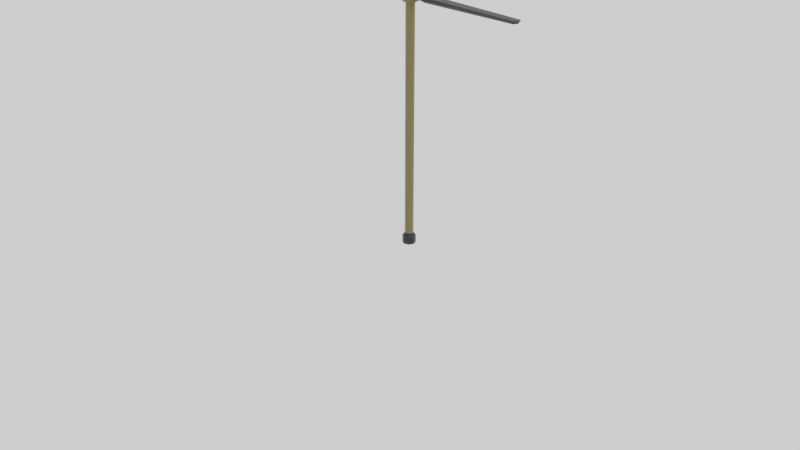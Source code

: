 # Source: Trap_02.blend  (saved by Blender 2.80.55; exported with 4.5.12 LTS)
import bpy
from mathutils import Matrix  # noqa: F401  (used for matrix-valued properties, if any)

bpy.ops.wm.read_factory_settings(use_empty=True)
scene = bpy.context.scene
scene.name = 'Scene'

# ---- collections
col_collection_1 = bpy.data.collections.new('Collection 1'); scene.collection.children.link(col_collection_1)
col_collection_2 = bpy.data.collections.new('Collection 2'); scene.collection.children.link(col_collection_2)

# ---- materials (node trees are filled in below, after node groups)
mat_trap_02_stick_mat = bpy.data.materials.new('Trap_02_Stick_Mat')
mat_trap_02_stick_mat.alpha_threshold = 0.0
mat_trap_02_stick_mat.use_transparent_shadow = False
mat_trap_02_stick_mat.roughness = 0.5
mat_trap_02_stick_mat.line_color = (0.0, 0.0, 0.0, 1.0)
mat_trap_02_blade_mat = bpy.data.materials.new('Trap_02_Blade_Mat')
mat_trap_02_blade_mat.alpha_threshold = 0.0
mat_trap_02_blade_mat.use_transparent_shadow = False
mat_trap_02_blade_mat.roughness = 0.5
mat_trap_02_blade_mat.line_color = (0.0, 0.0, 0.0, 1.0)

# ---- material node trees
mat_trap_02_stick_mat.use_nodes = True; mat_trap_02_stick_mat.node_tree.nodes.clear()
_N = mat_trap_02_stick_mat.node_tree.nodes; _L = mat_trap_02_stick_mat.node_tree.links
n0 = _N.new('ShaderNodeOutputMaterial'); n0.name = 'Material Output'; n0.location = (300, 300)
n1 = _N.new('ShaderNodeBsdfPrincipled'); n1.name = 'Principled BSDF'; n1.location = (10, 300)
n1.distribution = 'GGX'
n1.subsurface_method = 'BURLEY'
n1.inputs[0].default_value = (0.1424, 0.1176, 0.03633, 1.0)
n1.inputs[3].default_value = 1.45
_L.new(n1.outputs[0], n0.inputs[0])
n0.is_active_output = True
mat_trap_02_blade_mat.use_nodes = True; mat_trap_02_blade_mat.node_tree.nodes.clear()
_N = mat_trap_02_blade_mat.node_tree.nodes; _L = mat_trap_02_blade_mat.node_tree.links
n0 = _N.new('ShaderNodeOutputMaterial'); n0.name = 'Material Output'; n0.location = (300, 300)
n1 = _N.new('ShaderNodeBsdfPrincipled'); n1.name = 'Principled BSDF'; n1.location = (10, 300)
n1.distribution = 'GGX'
n1.subsurface_method = 'BURLEY'
n1.inputs[0].default_value = (0.00807, 0.00807, 0.00807, 1.0)
n1.inputs[3].default_value = 1.45
_L.new(n1.outputs[0], n0.inputs[0])
n0.is_active_output = True

# ---- world
world_world = bpy.data.worlds.new('World'); scene.world = world_world
world_world.use_nodes = True; world_world.node_tree.nodes.clear()
_N = world_world.node_tree.nodes; _L = world_world.node_tree.links
n0 = _N.new('ShaderNodeOutputWorld'); n0.name = 'World Output'; n0.location = (300, 300)
n1 = _N.new('ShaderNodeBackground'); n1.name = 'Background'; n1.location = (10, 300)
n1.inputs[0].default_value = (1.0, 1.0, 1.0, 1.0)
_L.new(n1.outputs[0], n0.inputs[0])
n0.is_active_output = True
world_world.color = (0.05088, 0.05088, 0.05088)
world_world.use_sun_shadow = False
world_world.sun_shadow_jitter_overblur = 0.0
world_world.light_settings.ao_factor = 0.1

# ---- cameras
cam_camera = bpy.data.cameras.new('Camera')
cam_camera.clip_start = 0.05
cam_camera.clip_end = 2000.0
cam_camera.lens = 35.0
cam_camera.sensor_width = 32.0
cam_camera.sensor_height = 18.0
cam_camera.ortho_scale = 7.314
cam_camera.dof.focus_distance = 0.0
cam_camera.dof.aperture_fstop = 128.0

# ---- lights
light_lamp = bpy.data.lights.new('Lamp', 'SUN')
light_lamp.transmission_factor = 0.0
light_lamp.cutoff_distance = 30.0
light_lamp.angle = 0.1993
light_lamp.energy = 1.0
light_lamp.shadow_buffer_clip_start = 1.001
light_lamp.shadow_soft_size = 0.1
light_lamp.shadow_cascade_max_distance = 1000.0

# ---- meshes
me_trap_02_stick = bpy.data.meshes.new('Trap_02_Stick')
me_trap_02_stick.from_pydata([(0.0, 0.1504, -0.0625), (0.04419, 0.1504, -0.04419), (0.0625, 0.1504, -3.844e-09), (0.04419, 0.1504, 0.04419), (-5.464e-09, 0.1504, 0.0625), (-0.04419, 0.1504, 0.04419), (-0.0625, 0.1504, -7.322e-09), (-0.04419, 0.1504, -0.04419), (0.05044, 0.1442, -0.05044), (0.07133, 0.1442, -3.388e-09), (0.05044, 0.1442, 0.05044), (-6.19e-09, 0.1442, 0.07133), (-0.05044, 0.1442, 0.05044), (-0.07133, 0.1442, -7.047e-09), (-0.05044, 0.1442, -0.05044), (-1.814e-10, 0.1442, -0.07133), (0.05044, 0.1236, -0.05044), (0.07133, 0.1236, -2.463e-09), (0.05044, 0.1236, 0.05044), (-6.19e-09, 0.1236, 0.07133), (-0.05044, 0.1236, 0.05044), (-0.07133, 0.1236, -6.149e-09), (-0.05044, 0.1236, -0.05044), (-1.814e-10, 0.1236, -0.07133), (-1.272e-09, -0.009379, -0.09788), (0.06921, -0.009379, -0.06921), (0.06921, 0.1062, -0.06921), (0.09788, -0.009379, 4.05e-09), (0.09788, 0.1062, -1.702e-09), (0.06921, -0.009379, 0.06921), (0.06921, 0.1062, 0.06921), (-7.825e-09, -0.009379, 0.09788), (-8.37e-09, 0.1062, 0.09788), (-0.06921, -0.009379, 0.06921), (-0.06921, 0.1062, 0.06921), (-0.09788, -0.009379, 7.547e-10), (-0.09788, 0.1062, -5.388e-09), (-0.06921, -0.009379, -0.06921), (-0.06921, 0.1062, -0.06921), (-7.265e-10, 0.1062, -0.09788), (1.837e-08, 3.791, -0.0625), (-0.04419, 3.791, -0.04419), (-0.0625, 3.791, -1.63e-07), (-0.04419, 3.791, 0.04419), (2.383e-08, 3.791, 0.0625), (0.04419, 3.791, 0.04419), (0.0625, 3.791, -1.665e-07), (0.04419, 3.791, -0.04419), (-0.05044, 3.797, -0.05044), (-0.07133, 3.797, -1.631e-07), (-0.05044, 3.797, 0.05044), (2.511e-08, 3.797, 0.07133), (0.05044, 3.797, 0.05044), (0.07133, 3.797, -1.667e-07), (0.05044, 3.797, -0.05044), (1.91e-08, 3.797, -0.07133), (-0.05044, 3.818, -0.05044), (-0.07133, 3.818, -1.639e-07), (-0.05044, 3.818, 0.05044), (2.691e-08, 3.818, 0.07133), (0.05044, 3.818, 0.05044), (0.07133, 3.818, -1.676e-07), (0.05044, 3.818, -0.05044), (2.09e-08, 3.818, -0.07133), (3.361e-08, 3.951, -0.09788), (-0.06921, 3.951, -0.06921), (-0.06921, 3.835, -0.06921), (-0.09788, 3.951, -1.691e-07), (-0.09788, 3.835, -1.647e-07), (-0.06921, 3.951, 0.06921), (-0.06921, 3.835, 0.06921), (4.017e-08, 3.951, 0.09788), (3.061e-08, 3.835, 0.09788), (0.06921, 3.951, 0.06921), (0.06921, 3.835, 0.06921), (0.09788, 3.951, -1.724e-07), (0.09788, 3.835, -1.684e-07), (0.06921, 3.951, -0.06921), (0.06921, 3.835, -0.06921), (2.296e-08, 3.835, -0.09788)], [], [(0, 1, 8, 15), (1, 2, 9, 8), (2, 3, 10, 9), (3, 4, 11, 10), (22, 14, 15, 23), (21, 13, 14, 22), (20, 12, 13, 21), (19, 11, 12, 20), (18, 10, 11, 19), (17, 9, 10, 18), (16, 8, 9, 17), (23, 15, 8, 16), (7, 0, 15, 14), (6, 7, 14, 13), (5, 6, 13, 12), (4, 5, 12, 11), (18, 19, 32, 30), (17, 18, 30, 28), (16, 17, 28, 26), (23, 16, 26, 39), (24, 39, 26, 25), (25, 26, 28, 27), (27, 28, 30, 29), (29, 30, 32, 31), (31, 32, 34, 33), (33, 34, 36, 35), (35, 36, 38, 37), (37, 38, 39, 24), (19, 20, 34, 32), (20, 21, 36, 34), (21, 22, 38, 36), (22, 23, 39, 38), (42, 6, 5, 43), (43, 5, 4, 44), (44, 4, 3, 45), (40, 41, 48, 55), (41, 42, 49, 48), (42, 43, 50, 49), (43, 44, 51, 50), (62, 54, 55, 63), (61, 53, 54, 62), (60, 52, 53, 61), (59, 51, 52, 60), (58, 50, 51, 59), (57, 49, 50, 58), (56, 48, 49, 57), (63, 55, 48, 56), (47, 40, 55, 54), (46, 47, 54, 53), (45, 46, 53, 52), (44, 45, 52, 51), (58, 59, 72, 70), (57, 58, 70, 68), (56, 57, 68, 66), (63, 56, 66, 79), (64, 79, 66, 65), (65, 66, 68, 67), (67, 68, 70, 69), (69, 70, 72, 71), (71, 72, 74, 73), (73, 74, 76, 75), (75, 76, 78, 77), (77, 78, 79, 64), (59, 60, 74, 72), (60, 61, 76, 74), (61, 62, 78, 76), (62, 63, 79, 78), (7, 41, 40, 0), (0, 40, 47, 1), (41, 7, 6, 42), (2, 46, 45, 3), (1, 47, 46, 2)])
me_trap_02_stick.polygons.foreach_set('material_index', [1, 1, 1, 1, 1, 1, 1, 1, 1, 1, 1, 1, 1, 1, 1, 1, 1, 1, 1, 1, 1, 1, 1, 1, 1, 1, 1, 1, 1, 1, 1, 1, 0, 0, 0, 1, 1, 1, 1, 1, 1, 1, 1, 1, 1, 1, 1, 1, 1, 1, 1, 1, 1, 1, 1, 1, 1, 1, 1, 1, 1, 1, 1, 1, 1, 1, 1, 0, 0, 0, 0, 0])
_uv = me_trap_02_stick.uv_layers.new(name='UVMap')
_uv.uv.foreach_set('vector', [0.08107, 0.04644, 0.06569, 0.0468, 0.06555, 0.04354, 0.0812, 0.04328, 0.06569, 0.0468, 0.05003, 0.04858, 0.04953, 0.04526, 0.06555, 0.04354, 0.05003, 0.04858, 0.03434, 0.05236, 0.03329, 0.049, 0.04953, 0.04526, 0.03434, 0.05236, 0.01974, 0.05841, 0.01731, 0.0556, 0.03329, 0.049, 0.09692, 0.03849, 0.09628, 0.04416, 0.0812, 0.04328, 0.08142, 0.03732, 0.1116, 0.04071, 0.1105, 0.04596, 0.09628, 0.04416, 0.09692, 0.03849, 0.1251, 0.04408, 0.1235, 0.0487, 0.1105, 0.04596, 0.1116, 0.04071, 0.1371, 0.04919, 0.1356, 0.05321, 0.1235, 0.0487, 0.1251, 0.04408, 0.03124, 0.04251, 0.03329, 0.049, 0.01731, 0.0556, 0.01479, 0.04921, 0.04851, 0.03888, 0.04953, 0.04526, 0.03329, 0.049, 0.03124, 0.04251, 0.06525, 0.03734, 0.06555, 0.04354, 0.04953, 0.04526, 0.04851, 0.03888, 0.08142, 0.03732, 0.0812, 0.04328, 0.06555, 0.04354, 0.06525, 0.03734, 0.09594, 0.04717, 0.08107, 0.04644, 0.0812, 0.04328, 0.09628, 0.04416, 0.11, 0.04875, 0.09594, 0.04717, 0.09628, 0.04416, 0.1105, 0.04596, 0.1228, 0.05112, 0.11, 0.04875, 0.1105, 0.04596, 0.1235, 0.0487, 0.1342, 0.05503, 0.1228, 0.05112, 0.1235, 0.0487, 0.1356, 0.05321, 0.03124, 0.04251, 0.01479, 0.04921, 0.008148, 0.04103, 0.02881, 0.03332, 0.04851, 0.03888, 0.03124, 0.04251, 0.02881, 0.03332, 0.04769, 0.03004, 0.06525, 0.03734, 0.04851, 0.03888, 0.04769, 0.03004, 0.06539, 0.0289, 0.08142, 0.03732, 0.06525, 0.03734, 0.06539, 0.0289, 0.08226, 0.02928, 0.08574, 0.002547, 0.08226, 0.02928, 0.06539, 0.0289, 0.06655, 0.0005327, 0.06655, 0.0005327, 0.06539, 0.0289, 0.04769, 0.03004, 0.04592, 3.886e-05, 0.04592, 3.886e-05, 0.04769, 0.03004, 0.02881, 0.03332, 0.02362, 0.0017, 0.02362, 0.0017, 0.02881, 0.03332, 0.008148, 0.04103, 3.886e-05, 0.006236, 0.1511, 0.02245, 0.1414, 0.0447, 0.1277, 0.03797, 0.1367, 0.01618, 0.1367, 0.01618, 0.1277, 0.03797, 0.1135, 0.03373, 0.1208, 0.01038, 0.1208, 0.01038, 0.1135, 0.03373, 0.09833, 0.03092, 0.1038, 0.005829, 0.1038, 0.005829, 0.09833, 0.03092, 0.08226, 0.02928, 0.08574, 0.002547, 0.1371, 0.04919, 0.1251, 0.04408, 0.1277, 0.03797, 0.1414, 0.0447, 0.1251, 0.04408, 0.1116, 0.04071, 0.1135, 0.03373, 0.1277, 0.03797, 0.1116, 0.04071, 0.09692, 0.03849, 0.09833, 0.03092, 0.1135, 0.03373, 0.09692, 0.03849, 0.08142, 0.03732, 0.08226, 0.02928, 0.09833, 0.03092, 0.1011, 0.9514, 0.11, 0.04875, 0.1228, 0.05112, 0.1168, 0.9476, 0.1168, 0.9476, 0.1228, 0.05112, 0.1342, 0.05503, 0.1314, 0.9416, 0.01687, 0.945, 0.01974, 0.05841, 0.03434, 0.05236, 0.02833, 0.9489, 0.07004, 0.9536, 0.08542, 0.9532, 0.08556, 0.9565, 0.06991, 0.9567, 0.08542, 0.9532, 0.1011, 0.9514, 0.1016, 0.9547, 0.08556, 0.9565, 0.1011, 0.9514, 0.1168, 0.9476, 0.1178, 0.951, 0.1016, 0.9547, 0.1168, 0.9476, 0.1314, 0.9416, 0.1338, 0.9444, 0.1178, 0.951, 0.05419, 0.9615, 0.05483, 0.9558, 0.06991, 0.9567, 0.06969, 0.9627, 0.03954, 0.9593, 0.04058, 0.954, 0.05483, 0.9558, 0.05419, 0.9615, 0.02606, 0.9559, 0.02758, 0.9513, 0.04058, 0.954, 0.03954, 0.9593, 0.01405, 0.9508, 0.01552, 0.9468, 0.02758, 0.9513, 0.02606, 0.9559, 0.1199, 0.9575, 0.1178, 0.951, 0.1338, 0.9444, 0.1363, 0.9508, 0.1026, 0.9611, 0.1016, 0.9547, 0.1178, 0.951, 0.1199, 0.9575, 0.08586, 0.9627, 0.08556, 0.9565, 0.1016, 0.9547, 0.1026, 0.9611, 0.06969, 0.9627, 0.06991, 0.9567, 0.08556, 0.9565, 0.08586, 0.9627, 0.05517, 0.9528, 0.07004, 0.9536, 0.06991, 0.9567, 0.05483, 0.9558, 0.0411, 0.9513, 0.05517, 0.9528, 0.05483, 0.9558, 0.04058, 0.954, 0.02833, 0.9489, 0.0411, 0.9513, 0.04058, 0.954, 0.02758, 0.9513, 0.01687, 0.945, 0.02833, 0.9489, 0.02758, 0.9513, 0.01552, 0.9468, 0.1199, 0.9575, 0.1363, 0.9508, 0.143, 0.959, 0.1223, 0.9667, 0.1026, 0.9611, 0.1199, 0.9575, 0.1223, 0.9667, 0.1034, 0.97, 0.08586, 0.9627, 0.1026, 0.9611, 0.1034, 0.97, 0.08572, 0.9711, 0.06969, 0.9627, 0.08586, 0.9627, 0.08572, 0.9711, 0.06886, 0.9707, 0.06537, 0.9975, 0.06886, 0.9707, 0.08572, 0.9711, 0.08456, 0.9995, 0.08456, 0.9995, 0.08572, 0.9711, 0.1034, 0.97, 0.1052, 1.0, 0.1052, 1.0, 0.1034, 0.97, 0.1223, 0.9667, 0.1275, 0.9983, 0.1275, 0.9983, 0.1223, 0.9667, 0.143, 0.959, 0.1511, 0.9938, 3.904e-05, 0.9775, 0.009711, 0.9553, 0.02346, 0.962, 0.01445, 0.9838, 0.01445, 0.9838, 0.02346, 0.962, 0.0376, 0.9663, 0.03033, 0.9896, 0.03033, 0.9896, 0.0376, 0.9663, 0.05279, 0.9691, 0.04733, 0.9942, 0.04733, 0.9942, 0.05279, 0.9691, 0.06886, 0.9707, 0.06537, 0.9975, 0.01405, 0.9508, 0.02606, 0.9559, 0.02346, 0.962, 0.009711, 0.9553, 0.02606, 0.9559, 0.03954, 0.9593, 0.0376, 0.9663, 0.02346, 0.962, 0.03954, 0.9593, 0.05419, 0.9615, 0.05279, 0.9691, 0.0376, 0.9663, 0.05419, 0.9615, 0.06969, 0.9627, 0.06886, 0.9707, 0.05279, 0.9691, 0.09594, 0.04717, 0.08542, 0.9532, 0.07004, 0.9536, 0.08107, 0.04644, 0.08107, 0.04644, 0.07004, 0.9536, 0.05517, 0.9528, 0.06569, 0.0468, 0.08542, 0.9532, 0.09594, 0.04717, 0.11, 0.04875, 0.1011, 0.9514, 0.05003, 0.04858, 0.0411, 0.9513, 0.02833, 0.9489, 0.03434, 0.05236, 0.06569, 0.0468, 0.05517, 0.9528, 0.0411, 0.9513, 0.05003, 0.04858])
me_trap_02_stick.materials.append(mat_trap_02_stick_mat)
me_trap_02_stick.materials.append(mat_trap_02_blade_mat)
me_trap_02_stick.use_remesh_preserve_volume = False
me_trap_02_stick.use_remesh_preserve_attributes = False
me_trap_02_stick.use_mirror_vertex_groups = False
me_trap_02_stick.update()
me_trap_02_blade = bpy.data.meshes.new('Trap_02_Blade')
me_trap_02_blade.from_pydata([(1.786e-09, 0.06363, -0.1061), (0.075, 0.06363, -0.075), (0.1061, 0.06363, 3.466e-09), (0.075, 0.06363, 0.075), (-7.486e-09, 0.06363, 0.1061), (-0.075, 0.06363, 0.075), (-0.1061, 0.06363, -2.435e-09), (-0.075, 0.06363, -0.075), (1.786e-09, -0.06363, -0.1061), (0.075, -0.06363, -0.075), (0.1061, -0.06363, 9.028e-09), (0.075, -0.06363, 0.075), (-7.486e-09, -0.06363, 0.1061), (-0.075, -0.06363, 0.075), (-0.1061, -0.06363, 3.127e-09), (-0.075, -0.06363, -0.075), (-0.075, -0.01477, 0.075), (-0.075, -0.01477, -0.075), (-7.486e-09, -0.01477, 0.1061), (-0.1061, -0.01477, 9.916e-10), (1.786e-09, -0.01477, -0.1061), (1.801, -0.006709, 0.0578), (1.801, 0.03163, 0.0578), (1.801, -0.006709, -0.0578), (1.801, 0.03163, -0.0578), (1.832, 0.03163, 6.446e-08), (1.832, -0.006709, 6.613e-08), (0.3347, -0.01997, 8.83e-09), (0.3347, -0.02015, -0.075), (-0.075, 0.01246, -0.075), (-0.075, 0.01246, 0.075), (0.075, 0.01246, 0.075), (0.075, 0.01246, -0.075), (1.786e-09, 0.01246, -0.1061), (-0.1061, 0.01246, -1.985e-10), (-7.486e-09, 0.01246, 0.1061), (1.801, 0.01246, 0.08745), (1.801, 0.01246, -0.08745), (1.85, 0.01246, 6.529e-08), (0.3347, 0.01246, 0.1135), (0.3347, 0.01246, -0.1135), (0.3347, -0.02015, 0.075), (0.3347, 0.04507, -0.075), (0.3347, 0.04507, 0.075), (0.3347, 0.04507, 5.207e-09), (-0.075, 0.03465, -0.075), (-0.075, 0.03465, 0.075), (1.786e-09, 0.03465, -0.1061), (-0.1061, 0.03465, -1.168e-09), (-7.486e-09, 0.03465, 0.1061), (0.2676, 0.03465, 5.662e-09), (0.075, 0.03465, -0.075), (0.075, 0.03465, 0.075), (0.1061, 0.03465, 5.662e-09), (0.1061, -0.01477, 7.823e-09), (0.075, -0.01477, 0.075), (0.2676, -0.01477, 7.823e-09), (0.075, -0.01477, -0.075), (0.08276, 0.06363, 0.05625), (-0.09829, 0.06363, -0.01875), (0.08276, -0.06363, 0.05625), (-0.09829, -0.06363, -0.01875), (-0.09829, 0.01246, -0.01875), (-0.09829, 0.03465, -0.01875), (-0.09829, -0.01477, -0.01875), (0.2985, -0.01477, 0.05625), (0.08276, 0.06363, -0.05625), (-0.01875, 0.06363, -0.09829), (0.08276, -0.06363, -0.05625), (-0.01875, -0.06363, -0.09829), (-0.01875, 0.01246, -0.09829), (-0.01875, 0.03465, -0.09829), (0.08276, 0.03465, -0.05625), (-0.01875, -0.01477, -0.09829), (0.08276, 0.01246, -0.05625), (0.08276, -0.01477, -0.05625), (0.2985, 0.01246, -0.05625), (0.2985, 0.03465, -0.05625), (0.2985, -0.01477, -0.05625), (0.08276, 0.01246, 0.05625), (0.08276, 0.03465, 0.05625), (0.08276, -0.01477, 0.05625), (0.2985, 0.01246, 0.05625), (0.2985, 0.03465, 0.05625)], [], [(3, 6, 5, 4), (58, 59, 6, 3), (66, 67, 7, 2), (73, 20, 8, 69), (16, 19, 14, 13), (55, 18, 12, 11), (75, 54, 10, 68), (64, 17, 15, 61), (18, 16, 13, 12), (81, 55, 11, 60), (11, 12, 13, 14), (60, 11, 14, 61), (68, 10, 15, 69), (58, 80, 53, 2), (5, 46, 49, 4), (59, 63, 48, 6), (66, 72, 51, 1), (4, 49, 52, 3), (6, 48, 46, 5), (67, 71, 45, 7), (52, 31, 79, 80), (28, 27, 56, 78), (41, 39, 82, 65), (44, 50, 83, 43), (38, 36, 21, 26), (41, 27, 26, 21), (40, 42, 24, 37), (31, 35, 18, 55), (1, 51, 47, 0), (39, 41, 21, 36), (42, 40, 76, 77), (43, 39, 36, 22), (71, 47, 33, 70), (46, 48, 34, 30), (52, 49, 35, 31), (63, 45, 29, 62), (49, 46, 30, 35), (47, 51, 32, 33), (31, 55, 81, 79), (83, 50, 53, 80), (78, 56, 54, 75), (75, 74, 76, 78), (74, 72, 77, 76), (30, 34, 19, 16), (42, 77, 50, 44), (41, 65, 56, 27), (42, 44, 25, 24), (70, 33, 20, 73), (28, 40, 37, 23), (37, 38, 26, 23), (24, 25, 38, 37), (62, 29, 17, 64), (35, 30, 16, 18), (33, 32, 57, 20), (20, 57, 9, 8), (34, 62, 64, 19), (44, 43, 22, 25), (56, 65, 81, 54), (32, 51, 72, 74), (48, 63, 62, 34), (7, 45, 63, 59), (3, 52, 80, 58), (10, 60, 61, 15), (54, 81, 60, 10), (19, 64, 61, 14), (2, 7, 59, 58), (29, 70, 73, 17), (22, 36, 38, 25), (50, 77, 72, 53), (57, 32, 74, 75), (45, 71, 70, 29), (0, 47, 71, 67), (2, 53, 72, 66), (9, 68, 69, 8), (57, 75, 68, 9), (17, 73, 69, 15), (1, 0, 67, 66), (79, 81, 65, 82), (80, 79, 82, 83), (40, 28, 78, 76), (39, 43, 83, 82), (27, 28, 23, 26)])
me_trap_02_blade.polygons.foreach_set('material_index', [1, 1, 1, 1, 1, 1, 1, 1, 1, 1, 1, 1, 1, 1, 1, 1, 1, 1, 1, 1, 1, 0, 0, 0, 0, 0, 0, 1, 1, 0, 0, 0, 1, 1, 1, 1, 1, 1, 1, 1, 1, 1, 1, 1, 0, 0, 0, 1, 0, 0, 0, 1, 1, 1, 1, 1, 0, 1, 1, 1, 1, 1, 1, 1, 1, 1, 1, 0, 1, 1, 1, 1, 1, 1, 1, 1, 1, 1, 1, 0, 0, 0])
_uv = me_trap_02_blade.uv_layers.new(name='UVMap')
_uv.uv.foreach_set('vector', [0.29, 0.2203, 0.3662, 0.1441, 0.3662, 0.1887, 0.3346, 0.2203, 0.2822, 0.2124, 0.3583, 0.1362, 0.3662, 0.1441, 0.29, 0.2203, 0.2585, 0.1552, 0.3012, 0.1126, 0.3346, 0.1126, 0.2585, 0.1887, 0.301, 0.2762, 0.301, 0.2673, 0.3279, 0.2673, 0.3279, 0.2762, 0.3731, 0.3755, 0.3731, 0.346, 0.4, 0.346, 0.3999, 0.3755, 0.2848, 0.3051, 0.2848, 0.3405, 0.258, 0.3405, 0.258, 0.3051, 0.3568, 0.2309, 0.3568, 0.2546, 0.33, 0.2546, 0.33, 0.2309, 0.3731, 0.3349, 0.3731, 0.3015, 0.4, 0.3015, 0.4, 0.3348, 0.2848, 0.3405, 0.2848, 0.3847, 0.258, 0.3847, 0.258, 0.3405, 0.3568, 0.288, 0.3568, 0.2992, 0.33, 0.2992, 0.33, 0.288, 0.3347, 0.1093, 0.2901, 0.1093, 0.2585, 0.07778, 0.2585, 0.03317, 0.3426, 0.1014, 0.3347, 0.1093, 0.2585, 0.03317, 0.2664, 0.02528, 0.3662, 0.04431, 0.3662, 0.07777, 0.2901, 0.001621, 0.3235, 0.001617, 0.3999, 0.288, 0.384, 0.288, 0.384, 0.2546, 0.3999, 0.2546, 0.3279, 0.3847, 0.312, 0.3847, 0.312, 0.3405, 0.3279, 0.3405, 0.3301, 0.3349, 0.346, 0.3349, 0.346, 0.346, 0.3301, 0.346, 0.3999, 0.2309, 0.384, 0.2309, 0.384, 0.223, 0.3999, 0.223, 0.3279, 0.3405, 0.312, 0.3405, 0.312, 0.3051, 0.3279, 0.3051, 0.3301, 0.346, 0.346, 0.346, 0.3459, 0.3755, 0.33, 0.3755, 0.258, 0.2762, 0.2739, 0.2762, 0.2739, 0.3027, 0.258, 0.3027, 0.384, 0.2992, 0.3718, 0.2992, 0.3718, 0.288, 0.384, 0.288, 0.02301, 0.8469, 0.06423, 0.8469, 0.06423, 0.8839, 0.03331, 0.8669, 0.3684, 0.007614, 0.3863, 0.002128, 0.3863, 0.02951, 0.3713, 0.02951, 0.1927, 0.8462, 0.1927, 0.8833, 0.1618, 0.8663, 0.1515, 0.8462, 0.3786, 0.1664, 0.3786, 0.2211, 0.3681, 0.206, 0.3681, 0.1701, 0.1054, 0.8469, 0.06423, 0.8469, 0.06423, 0.02406, 0.096, 0.04113, 0.255, 0.8468, 0.2339, 0.8462, 0.2244, 0.04091, 0.2407, 0.04129, 0.2998, 0.3051, 0.2998, 0.3405, 0.2848, 0.3405, 0.2848, 0.3051, 0.258, 0.2231, 0.2739, 0.2231, 0.2739, 0.2673, 0.258, 0.2673, 0.1266, 0.8473, 0.1054, 0.8469, 0.096, 0.04113, 0.1123, 0.04132, 0.3376, 0.3787, 0.3637, 0.3772, 0.3383, 0.4041, 0.3295, 0.3958, 0.1515, 0.8462, 0.1303, 0.8468, 0.1446, 0.04129, 0.1609, 0.04091, 0.2739, 0.2762, 0.2739, 0.2673, 0.2861, 0.2673, 0.2861, 0.2762, 0.3459, 0.3755, 0.346, 0.346, 0.3582, 0.346, 0.3581, 0.3755, 0.312, 0.3051, 0.312, 0.3405, 0.2998, 0.3405, 0.2998, 0.3051, 0.346, 0.3349, 0.346, 0.3015, 0.3582, 0.3015, 0.3582, 0.3349, 0.312, 0.3405, 0.312, 0.3847, 0.2998, 0.3847, 0.2998, 0.3405, 0.2739, 0.2673, 0.2739, 0.2231, 0.2861, 0.2231, 0.2861, 0.2673, 0.3718, 0.2992, 0.3568, 0.2992, 0.3568, 0.288, 0.3718, 0.288, 0.1618, 0.8663, 0.1927, 0.8833, 0.1927, 0.972, 0.1618, 0.9848, 0.03331, 0.8669, 0.06423, 0.8839, 0.06423, 0.9726, 0.03331, 0.9854, 0.4014, 0.1841, 0.4164, 0.1841, 0.4164, 0.2986, 0.4014, 0.2986, 0.4164, 0.1841, 0.4285, 0.1841, 0.4285, 0.2986, 0.4164, 0.2986, 0.3581, 0.3755, 0.3582, 0.346, 0.3731, 0.346, 0.3731, 0.3755, 0.2339, 0.8462, 0.2236, 0.8663, 0.1927, 0.8833, 0.1927, 0.8462, 0.1054, 0.8469, 0.09514, 0.8669, 0.06423, 0.8839, 0.06423, 0.8469, 0.2339, 0.8462, 0.1927, 0.8462, 0.1927, 0.02385, 0.2244, 0.04091, 0.2861, 0.2762, 0.2861, 0.2673, 0.301, 0.2673, 0.301, 0.2762, 0.02301, 0.8469, 0.001871, 0.8473, 0.01616, 0.04132, 0.03246, 0.04113, 0.01616, 0.04132, 0.06423, 0.01456, 0.06423, 0.02406, 0.03246, 0.04113, 0.2244, 0.04091, 0.1927, 0.02385, 0.1927, 0.01455, 0.2407, 0.04129, 0.3582, 0.3349, 0.3582, 0.3015, 0.3731, 0.3015, 0.3731, 0.3349, 0.2998, 0.3405, 0.2998, 0.3847, 0.2848, 0.3847, 0.2848, 0.3405, 0.2861, 0.2673, 0.2861, 0.2231, 0.301, 0.2231, 0.301, 0.2673, 0.301, 0.2673, 0.301, 0.2231, 0.3279, 0.2231, 0.3279, 0.2673, 0.3582, 0.346, 0.3582, 0.3349, 0.3731, 0.3349, 0.3731, 0.346, 0.1927, 0.8462, 0.1515, 0.8462, 0.1609, 0.04091, 0.1927, 0.02385, 0.06423, 0.8839, 0.09514, 0.8669, 0.09514, 0.9854, 0.06423, 0.9726, 0.3718, 0.223, 0.384, 0.223, 0.384, 0.2309, 0.3718, 0.2309, 0.346, 0.346, 0.346, 0.3349, 0.3582, 0.3349, 0.3582, 0.346, 0.3301, 0.3015, 0.346, 0.3015, 0.346, 0.3349, 0.3301, 0.3349, 0.3999, 0.2992, 0.384, 0.2992, 0.384, 0.288, 0.3999, 0.288, 0.3662, 0.07777, 0.3426, 0.1014, 0.2664, 0.02528, 0.2901, 0.001621, 0.3568, 0.2546, 0.3568, 0.288, 0.33, 0.288, 0.33, 0.2546, 0.3731, 0.346, 0.3731, 0.3349, 0.4, 0.3348, 0.4, 0.346, 0.2585, 0.1887, 0.3346, 0.1126, 0.3583, 0.1362, 0.2822, 0.2124, 0.2861, 0.3027, 0.2861, 0.2762, 0.301, 0.2762, 0.301, 0.3027, 0.3892, 0.206, 0.3786, 0.2211, 0.3786, 0.1664, 0.3892, 0.1701, 0.1927, 0.8833, 0.2236, 0.8663, 0.2236, 0.9848, 0.1927, 0.972, 0.3568, 0.223, 0.3718, 0.223, 0.3718, 0.2309, 0.3568, 0.2309, 0.2739, 0.3027, 0.2739, 0.2762, 0.2861, 0.2762, 0.2861, 0.3027, 0.258, 0.2673, 0.2739, 0.2673, 0.2739, 0.2762, 0.258, 0.2762, 0.3999, 0.2546, 0.384, 0.2546, 0.384, 0.2309, 0.3999, 0.2309, 0.3662, 0.03316, 0.3662, 0.04431, 0.3235, 0.001617, 0.3347, 0.001616, 0.3568, 0.223, 0.3568, 0.2309, 0.33, 0.2309, 0.33, 0.223, 0.301, 0.3027, 0.301, 0.2762, 0.3279, 0.2762, 0.3279, 0.3027, 0.2585, 0.1441, 0.29, 0.1126, 0.3012, 0.1126, 0.2585, 0.1552, 0.3863, 0.144, 0.3713, 0.144, 0.3713, 0.02951, 0.3863, 0.02951, 0.3985, 0.144, 0.3863, 0.144, 0.3863, 0.02951, 0.3985, 0.02951, 0.3637, 0.3772, 0.3637, 0.4033, 0.3492, 0.4144, 0.3383, 0.4041, 0.3863, 0.002128, 0.4042, 0.007614, 0.3985, 0.02951, 0.3863, 0.02951, 0.06423, 0.8469, 0.02301, 0.8469, 0.03246, 0.04113, 0.06423, 0.02406])
me_trap_02_blade.materials.append(mat_trap_02_blade_mat)
me_trap_02_blade.materials.append(mat_trap_02_stick_mat)
me_trap_02_blade.use_remesh_preserve_volume = False
me_trap_02_blade.use_remesh_preserve_attributes = False
me_trap_02_blade.use_mirror_vertex_groups = False
me_trap_02_blade.update()

# ---- objects
ob_sun = bpy.data.objects.new('Sun', light_lamp)
ob_camera = bpy.data.objects.new('Camera', cam_camera)
ob_trap_02_stick = bpy.data.objects.new('Trap_02_Stick', me_trap_02_stick)
ob_trap_02_blade = bpy.data.objects.new('Trap_02_Blade', me_trap_02_blade)

# ---- transforms, parenting, visibility, modifiers, constraints
ob_sun.location = (7.0, 7.0, 7.0)
ob_sun.rotation_euler = (0.6503, 0.05522, 2.269)
ob_sun.lock_rotations_4d = False
ob_sun.empty_display_type = 'ARROWS'
ob_sun.color = (0.0, 0.0, 0.0, 0.0)
ob_sun.lineart.crease_threshold = 0.0
ob_camera.location = (8.388, -7.276, 5.952)
ob_camera.rotation_euler = (1.097, -3.828e-06, 0.868)
ob_camera.lock_rotations_4d = False
ob_camera.empty_display_type = 'ARROWS'
ob_camera.color = (0.0, 0.0, 0.0, 0.0)
ob_camera.display_type = 'WIRE'
ob_camera.lineart.crease_threshold = 0.0
ob_trap_02_stick.location = (-2.776e-17, 0.0, 0.0)
ob_trap_02_stick.rotation_euler = (1.571, -0.0, 0.0)
ob_trap_02_stick.lineart.crease_threshold = 0.0
ob_trap_02_blade.location = (-4.657e-10, 0.0, 3.5)
ob_trap_02_blade.rotation_euler = (1.571, -0.0, 0.0)
ob_trap_02_blade.lineart.crease_threshold = 0.0

# ---- collection membership
col_collection_1.objects.link(ob_sun)
col_collection_1.objects.link(ob_camera)
col_collection_2.objects.link(ob_trap_02_stick)
col_collection_2.objects.link(ob_trap_02_blade)

# ---- scene / render settings (as saved in the file)
scene.camera = ob_camera
scene.frame_start = 1; scene.frame_end = 250; scene.frame_set(1)
scene.render.engine = 'BLENDER_EEVEE_NEXT'
scene.render.resolution_x = 1280
scene.render.resolution_y = 720
scene.render.dither_intensity = 0.0
scene.render.motion_blur_shutter = 1.0
scene.render.use_border = True
scene.render.use_crop_to_border = True
scene.cycles.samples = 250
scene.cycles.sampling_pattern = 'TABULATED_SOBOL'
scene.cycles.use_adaptive_sampling = False
scene.cycles.use_light_tree = False
scene.cycles.max_bounces = 8
scene.cycles.sample_clamp_indirect = 0.0
scene.eevee.taa_samples = 64
scene.eevee.taa_render_samples = 512
scene.eevee.use_gtao = True
scene.eevee.gtao_distance = 2.0
scene.eevee.light_threshold = 0.022
scene.eevee.use_raytracing = True
scene.view_settings.view_transform = 'Filmic'
bpy.context.view_layer.update()
